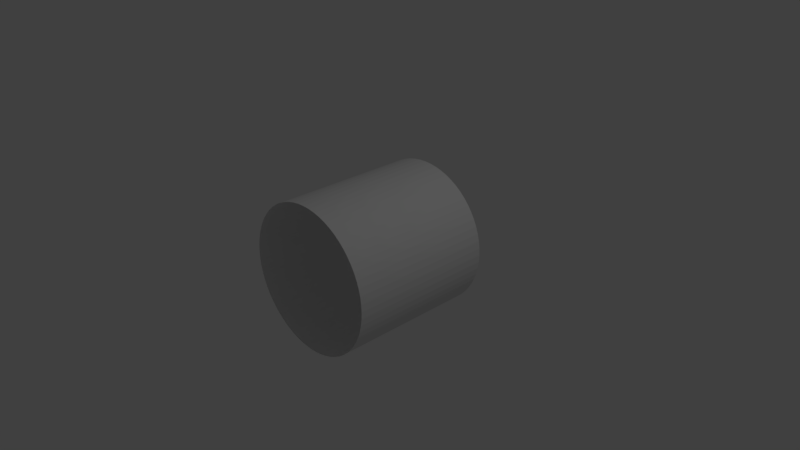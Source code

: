 # Source: ring.blend  (saved by Blender 2.79.0; exported with 4.5.12 LTS)
import bpy
from mathutils import Matrix  # noqa: F401  (used for matrix-valued properties, if any)

bpy.ops.wm.read_factory_settings(use_empty=True)
scene = bpy.context.scene
scene.name = 'Scene'

# ---- collections
col_collection_1 = bpy.data.collections.new('Collection 1'); scene.collection.children.link(col_collection_1)

# ---- world
world_world = bpy.data.worlds.new('World'); scene.world = world_world
world_world.color = (0.05088, 0.05088, 0.05088)
world_world.use_sun_shadow = False
world_world.sun_shadow_jitter_overblur = 0.0
world_world.cycles.sampling_method = 'MANUAL'

# ---- cameras
cam_camera = bpy.data.cameras.new('Camera')
cam_camera.clip_end = 100.0
cam_camera.lens = 35.0
cam_camera.sensor_width = 32.0
cam_camera.sensor_height = 18.0
cam_camera.ortho_scale = 7.314
cam_camera.dof.focus_distance = 0.0
cam_camera.dof.aperture_fstop = 128.0

# ---- lights
light_lamp = bpy.data.lights.new('Lamp', 'POINT')
light_lamp.transmission_factor = 0.0
light_lamp.cutoff_distance = 30.0
light_lamp.energy = 100.0
light_lamp.shadow_buffer_clip_start = 1.001
light_lamp.shadow_soft_size = 0.1
light_lamp.shadow_maximum_resolution = 0.006
light_lamp.use_absolute_resolution = True

# ---- meshes
me_cylinder = bpy.data.meshes.new('Cylinder')
me_cylinder.from_pydata([(0.0, 1.0, 1.0), (0.0, -1.0, 1.0), (0.09802, 1.0, 0.9952), (0.09802, -1.0, 0.9952), (0.1951, 1.0, 0.9808), (0.1951, -1.0, 0.9808), (0.2903, 1.0, 0.9569), (0.2903, -1.0, 0.9569), (0.3827, 1.0, 0.9239), (0.3827, -1.0, 0.9239), (0.4714, 1.0, 0.8819), (0.4714, -1.0, 0.8819), (0.5556, 1.0, 0.8315), (0.5556, -1.0, 0.8315), (0.6344, 1.0, 0.773), (0.6344, -1.0, 0.773), (0.7071, 1.0, 0.7071), (0.7071, -1.0, 0.7071), (0.773, 1.0, 0.6344), (0.773, -1.0, 0.6344), (0.8315, 1.0, 0.5556), (0.8315, -1.0, 0.5556), (0.8819, 1.0, 0.4714), (0.8819, -1.0, 0.4714), (0.9239, 1.0, 0.3827), (0.9239, -1.0, 0.3827), (0.9569, 1.0, 0.2903), (0.9569, -1.0, 0.2903), (0.9808, 1.0, 0.1951), (0.9808, -1.0, 0.1951), (0.9952, 1.0, 0.09802), (0.9952, -1.0, 0.09802), (1.0, 1.0, -1.192e-07), (1.0, -1.0, -2.066e-07), (0.9952, 1.0, -0.09802), (0.9952, -1.0, -0.09802), (0.9808, 1.0, -0.1951), (0.9808, -1.0, -0.1951), (0.9569, 1.0, -0.2903), (0.9569, -1.0, -0.2903), (0.9239, 1.0, -0.3827), (0.9239, -1.0, -0.3827), (0.8819, 1.0, -0.4714), (0.8819, -1.0, -0.4714), (0.8315, 1.0, -0.5556), (0.8315, -1.0, -0.5556), (0.773, 1.0, -0.6344), (0.773, -1.0, -0.6344), (0.7071, 1.0, -0.7071), (0.7071, -1.0, -0.7071), (0.6344, 1.0, -0.773), (0.6344, -1.0, -0.773), (0.5556, 1.0, -0.8315), (0.5556, -1.0, -0.8315), (0.4714, 1.0, -0.8819), (0.4714, -1.0, -0.8819), (0.3827, 1.0, -0.9239), (0.3827, -1.0, -0.9239), (0.2903, 1.0, -0.9569), (0.2903, -1.0, -0.9569), (0.1951, 1.0, -0.9808), (0.1951, -1.0, -0.9808), (0.09802, 1.0, -0.9952), (0.09802, -1.0, -0.9952), (-8.027e-07, 1.0, -1.0), (-8.027e-07, -1.0, -1.0), (-0.09802, 1.0, -0.9952), (-0.09802, -1.0, -0.9952), (-0.1951, 1.0, -0.9808), (-0.1951, -1.0, -0.9808), (-0.2903, 1.0, -0.9569), (-0.2903, -1.0, -0.9569), (-0.3827, 1.0, -0.9239), (-0.3827, -1.0, -0.9239), (-0.4714, 1.0, -0.8819), (-0.4714, -1.0, -0.8819), (-0.5556, 1.0, -0.8315), (-0.5556, -1.0, -0.8315), (-0.6344, 1.0, -0.773), (-0.6344, -1.0, -0.773), (-0.7071, 1.0, -0.7071), (-0.7071, -1.0, -0.7071), (-0.773, 1.0, -0.6344), (-0.773, -1.0, -0.6344), (-0.8315, 1.0, -0.5556), (-0.8315, -1.0, -0.5556), (-0.8819, 1.0, -0.4714), (-0.8819, -1.0, -0.4714), (-0.9239, 1.0, -0.3827), (-0.9239, -1.0, -0.3827), (-0.9569, 1.0, -0.2903), (-0.9569, -1.0, -0.2903), (-0.9808, 1.0, -0.1951), (-0.9808, -1.0, -0.1951), (-0.9952, 1.0, -0.09802), (-0.9952, -1.0, -0.09802), (-1.0, 1.0, -4.212e-07), (-1.0, -1.0, -5.086e-07), (-0.9952, 1.0, 0.09802), (-0.9952, -1.0, 0.09802), (-0.9808, 1.0, 0.1951), (-0.9808, -1.0, 0.1951), (-0.9569, 1.0, 0.2903), (-0.9569, -1.0, 0.2903), (-0.9239, 1.0, 0.3827), (-0.9239, -1.0, 0.3827), (-0.8819, 1.0, 0.4714), (-0.8819, -1.0, 0.4714), (-0.8315, 1.0, 0.5556), (-0.8315, -1.0, 0.5556), (-0.773, 1.0, 0.6344), (-0.773, -1.0, 0.6344), (-0.7071, 1.0, 0.7071), (-0.7071, -1.0, 0.7071), (-0.6344, 1.0, 0.773), (-0.6344, -1.0, 0.773), (-0.5556, 1.0, 0.8315), (-0.5556, -1.0, 0.8315), (-0.4714, 1.0, 0.8819), (-0.4714, -1.0, 0.8819), (-0.3827, 1.0, 0.9239), (-0.3827, -1.0, 0.9239), (-0.2903, 1.0, 0.9569), (-0.2903, -1.0, 0.9569), (-0.1951, 1.0, 0.9808), (-0.1951, -1.0, 0.9808), (-0.09802, 1.0, 0.9952), (-0.09802, -1.0, 0.9952)], [], [(2, 3, 5, 4), (0, 1, 3, 2), (4, 5, 7, 6), (6, 7, 9, 8), (8, 9, 11, 10), (10, 11, 13, 12), (12, 13, 15, 14), (14, 15, 17, 16), (16, 17, 19, 18), (18, 19, 21, 20), (20, 21, 23, 22), (22, 23, 25, 24), (24, 25, 27, 26), (26, 27, 29, 28), (28, 29, 31, 30), (30, 31, 33, 32), (32, 33, 35, 34), (34, 35, 37, 36), (36, 37, 39, 38), (38, 39, 41, 40), (40, 41, 43, 42), (42, 43, 45, 44), (44, 45, 47, 46), (46, 47, 49, 48), (48, 49, 51, 50), (50, 51, 53, 52), (52, 53, 55, 54), (54, 55, 57, 56), (56, 57, 59, 58), (58, 59, 61, 60), (60, 61, 63, 62), (62, 63, 65, 64), (64, 65, 67, 66), (66, 67, 69, 68), (68, 69, 71, 70), (70, 71, 73, 72), (72, 73, 75, 74), (74, 75, 77, 76), (76, 77, 79, 78), (78, 79, 81, 80), (80, 81, 83, 82), (82, 83, 85, 84), (84, 85, 87, 86), (86, 87, 89, 88), (88, 89, 91, 90), (90, 91, 93, 92), (92, 93, 95, 94), (94, 95, 97, 96), (96, 97, 99, 98), (98, 99, 101, 100), (100, 101, 103, 102), (102, 103, 105, 104), (104, 105, 107, 106), (106, 107, 109, 108), (108, 109, 111, 110), (110, 111, 113, 112), (112, 113, 115, 114), (114, 115, 117, 116), (116, 117, 119, 118), (118, 119, 121, 120), (120, 121, 123, 122), (122, 123, 125, 124), (124, 125, 127, 126), (126, 127, 1, 0)])
_uv = me_cylinder.uv_layers.new(name='UVMap')
_uv.uv.foreach_set('vector', [0.4844, 0.0, 0.4844, 1.0, 0.4688, 1.0, 0.4687, 2.98e-08, 0.5, 0.0, 0.5, 1.0, 0.4844, 1.0, 0.4844, 0.0, 0.4687, 2.98e-08, 0.4688, 1.0, 0.4531, 1.0, 0.4531, 5.96e-08, 0.4531, 5.96e-08, 0.4531, 1.0, 0.4375, 1.0, 0.4375, 8.941e-08, 0.4375, 8.941e-08, 0.4375, 1.0, 0.4219, 1.0, 0.4219, 8.941e-08, 0.4219, 8.941e-08, 0.4219, 1.0, 0.4063, 1.0, 0.4062, 1.192e-07, 0.4062, 1.192e-07, 0.4063, 1.0, 0.3906, 1.0, 0.3906, 1.788e-07, 0.3906, 1.788e-07, 0.3906, 1.0, 0.375, 1.0, 0.375, 2.086e-07, 0.375, 2.086e-07, 0.375, 1.0, 0.3594, 1.0, 0.3594, 1.788e-07, 0.3594, 1.788e-07, 0.3594, 1.0, 0.3438, 1.0, 0.3437, 2.086e-07, 0.3437, 2.086e-07, 0.3438, 1.0, 0.3281, 1.0, 0.3281, 2.086e-07, 0.3281, 2.086e-07, 0.3281, 1.0, 0.3125, 1.0, 0.3125, 2.384e-07, 0.3125, 2.384e-07, 0.3125, 1.0, 0.2969, 1.0, 0.2969, 2.384e-07, 0.2969, 2.384e-07, 0.2969, 1.0, 0.2813, 1.0, 0.2812, 2.682e-07, 0.2812, 2.682e-07, 0.2813, 1.0, 0.2656, 1.0, 0.2656, 2.682e-07, 0.2656, 2.682e-07, 0.2656, 1.0, 0.25, 1.0, 0.25, 2.682e-07, 0.25, 2.682e-07, 0.25, 1.0, 0.2344, 1.0, 0.2344, 2.682e-07, 0.2344, 2.682e-07, 0.2344, 1.0, 0.2187, 1.0, 0.2188, 2.682e-07, 0.2188, 2.682e-07, 0.2187, 1.0, 0.2031, 1.0, 0.2031, 2.98e-07, 0.2031, 2.98e-07, 0.2031, 1.0, 0.1875, 1.0, 0.1875, 2.98e-07, 0.1875, 2.98e-07, 0.1875, 1.0, 0.1719, 1.0, 0.1719, 2.682e-07, 0.1719, 2.682e-07, 0.1719, 1.0, 0.1562, 1.0, 0.1562, 2.682e-07, 0.1562, 2.682e-07, 0.1562, 1.0, 0.1406, 1.0, 0.1406, 2.384e-07, 0.1406, 2.384e-07, 0.1406, 1.0, 0.125, 1.0, 0.125, 2.384e-07, 0.125, 2.384e-07, 0.125, 1.0, 0.1094, 1.0, 0.1094, 2.086e-07, 0.1094, 2.086e-07, 0.1094, 1.0, 0.09375, 1.0, 0.09375, 2.086e-07, 0.09375, 2.086e-07, 0.09375, 1.0, 0.07812, 1.0, 0.07812, 1.788e-07, 0.07812, 1.788e-07, 0.07812, 1.0, 0.0625, 1.0, 0.0625, 1.788e-07, 0.0625, 1.788e-07, 0.0625, 1.0, 0.04687, 1.0, 0.04688, 1.49e-07, 0.04688, 1.49e-07, 0.04687, 1.0, 0.03125, 1.0, 0.03125, 1.192e-07, 0.03125, 1.192e-07, 0.03125, 1.0, 0.01562, 1.0, 0.01562, 8.941e-08, 1.016, 8.941e-08, 1.016, 1.0, 1.0, 1.0, 1.0, 5.96e-08, 1.0, 5.96e-08, 1.0, 1.0, 0.9844, 1.0, 0.9844, 5.96e-08, 0.9844, 5.96e-08, 0.9844, 1.0, 0.9687, 1.0, 0.9687, 0.0, 0.9687, 0.0, 0.9687, 1.0, 0.9531, 1.0, 0.9531, 0.0, 0.9531, 0.0, 0.9531, 1.0, 0.9375, 1.0, 0.9375, -5.96e-08, 0.9375, -5.96e-08, 0.9375, 1.0, 0.9219, 1.0, 0.9219, -5.96e-08, 0.9219, -5.96e-08, 0.9219, 1.0, 0.9062, 1.0, 0.9062, -1.192e-07, 0.9062, -1.192e-07, 0.9062, 1.0, 0.8906, 1.0, 0.8906, -1.192e-07, 0.8906, -1.192e-07, 0.8906, 1.0, 0.875, 1.0, 0.875, -1.192e-07, 0.875, -1.192e-07, 0.875, 1.0, 0.8594, 1.0, 0.8594, -1.788e-07, 0.8594, -1.788e-07, 0.8594, 1.0, 0.8437, 1.0, 0.8437, -1.788e-07, 0.8437, -1.788e-07, 0.8437, 1.0, 0.8281, 1.0, 0.8281, -2.384e-07, 0.8281, -2.384e-07, 0.8281, 1.0, 0.8125, 1.0, 0.8125, -2.384e-07, 0.8125, -2.384e-07, 0.8125, 1.0, 0.7969, 1.0, 0.7969, -2.98e-07, 0.7969, -2.98e-07, 0.7969, 1.0, 0.7812, 1.0, 0.7812, -2.98e-07, 0.7812, -2.98e-07, 0.7812, 1.0, 0.7656, 1.0, 0.7656, -2.98e-07, 0.7656, -2.98e-07, 0.7656, 1.0, 0.75, 1.0, 0.75, -2.98e-07, 0.75, -2.98e-07, 0.75, 1.0, 0.7344, 1.0, 0.7344, -2.98e-07, 0.7344, -2.98e-07, 0.7344, 1.0, 0.7188, 1.0, 0.7188, -2.98e-07, 0.7188, -2.98e-07, 0.7188, 1.0, 0.7031, 1.0, 0.7031, -2.98e-07, 0.7031, -2.98e-07, 0.7031, 1.0, 0.6875, 1.0, 0.6875, -2.384e-07, 0.6875, -2.384e-07, 0.6875, 1.0, 0.6719, 1.0, 0.6719, -2.384e-07, 0.6719, -2.384e-07, 0.6719, 1.0, 0.6563, 1.0, 0.6563, -2.98e-07, 0.6563, -2.98e-07, 0.6563, 1.0, 0.6406, 1.0, 0.6406, -2.98e-07, 0.6406, -2.98e-07, 0.6406, 1.0, 0.625, 1.0, 0.625, -2.384e-07, 0.625, -2.384e-07, 0.625, 1.0, 0.6094, 1.0, 0.6094, -1.788e-07, 0.6094, -1.788e-07, 0.6094, 1.0, 0.5938, 1.0, 0.5938, -1.788e-07, 0.5938, -1.788e-07, 0.5938, 1.0, 0.5781, 1.0, 0.5781, -1.788e-07, 0.5781, -1.788e-07, 0.5781, 1.0, 0.5625, 1.0, 0.5625, -1.192e-07, 0.5625, -1.192e-07, 0.5625, 1.0, 0.5469, 1.0, 0.5469, -1.192e-07, 0.5469, -1.192e-07, 0.5469, 1.0, 0.5313, 1.0, 0.5313, -5.96e-08, 0.5313, -5.96e-08, 0.5313, 1.0, 0.5156, 1.0, 0.5156, -5.96e-08, 0.5156, -5.96e-08, 0.5156, 1.0, 0.5, 1.0, 0.5, 0.0])
me_cylinder.use_remesh_preserve_volume = False
me_cylinder.use_remesh_preserve_attributes = False
me_cylinder.use_mirror_vertex_groups = False
me_cylinder.update()

# ---- objects
ob_cylinder = bpy.data.objects.new('Cylinder', me_cylinder)
ob_lamp = bpy.data.objects.new('Lamp', light_lamp)
ob_camera = bpy.data.objects.new('Camera', cam_camera)

# ---- transforms, parenting, visibility, modifiers, constraints
ob_cylinder.location = (0.0, 0.0, 0.0)
ob_cylinder.lineart.crease_threshold = 0.0
ob_lamp.location = (4.076, 1.005, 5.904)
ob_lamp.rotation_euler = (0.6503, 0.05522, 1.866)
ob_lamp.lock_rotations_4d = False
ob_lamp.empty_display_type = 'ARROWS'
ob_lamp.color = (0.0, 0.0, 0.0, 0.0)
ob_lamp.lineart.crease_threshold = 0.0
ob_camera.location = (7.481, -6.508, 5.344)
ob_camera.rotation_euler = (1.109, 0.0, 0.8149)
ob_camera.lock_rotations_4d = False
ob_camera.empty_display_type = 'ARROWS'
ob_camera.color = (0.0, 0.0, 0.0, 0.0)
ob_camera.display_type = 'WIRE'
ob_camera.lineart.crease_threshold = 0.0

# ---- collection membership
col_collection_1.objects.link(ob_cylinder)
col_collection_1.objects.link(ob_lamp)
col_collection_1.objects.link(ob_camera)

# ---- scene / render settings (as saved in the file)
scene.camera = ob_camera
scene.frame_start = 1; scene.frame_end = 250; scene.frame_set(1)
scene.render.engine = 'BLENDER_EEVEE_NEXT'
scene.render.resolution_percentage = 50
scene.render.dither_intensity = 0.0
scene.cycles.use_denoising = False
scene.cycles.samples = 128
scene.cycles.sampling_pattern = 'TABULATED_SOBOL'
scene.cycles.use_adaptive_sampling = False
scene.cycles.use_light_tree = False
scene.cycles.blur_glossy = 0.0
scene.cycles.sample_clamp_indirect = 0.0
scene.view_settings.view_transform = 'Standard'
bpy.context.view_layer.update()
